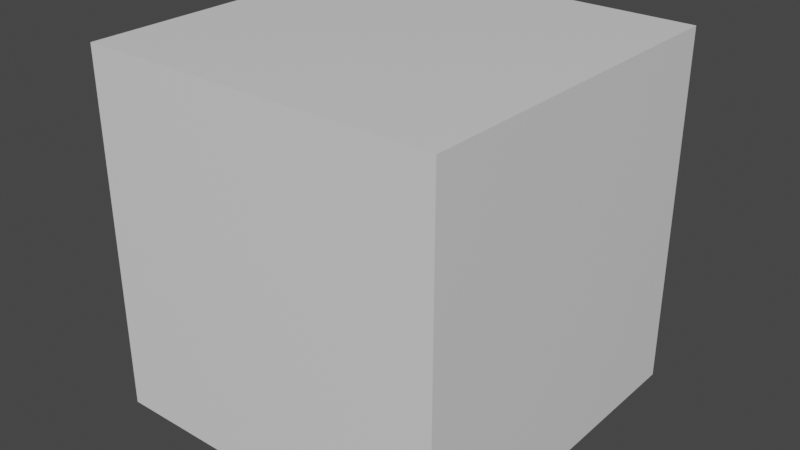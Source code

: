 # Source: Rock_Full.blend  (saved by Blender 2.93.21; exported with 4.5.12 LTS)
import bpy
from mathutils import Matrix  # noqa: F401  (used for matrix-valued properties, if any)

bpy.ops.wm.read_factory_settings(use_empty=True)
scene = bpy.context.scene
scene.name = 'Scene'

# ---- collections
col_collection = bpy.data.collections.new('Collection'); scene.collection.children.link(col_collection)

# ---- materials (node trees are filled in below, after node groups)
mat_material = bpy.data.materials.new('Material')
mat_material.alpha_threshold = 0.0
mat_material.use_transparent_shadow = False
mat_material.line_color = (0.0, 0.0, 0.0, 1.0)

# ---- material node trees
mat_material.use_nodes = True; mat_material.node_tree.nodes.clear()
_N = mat_material.node_tree.nodes; _L = mat_material.node_tree.links
n0 = _N.new('ShaderNodeOutputMaterial'); n0.name = 'Material Output'; n0.location = (300, 300)
n1 = _N.new('ShaderNodeBsdfPrincipled'); n1.name = 'Principled BSDF'; n1.location = (10, 300)
n1.distribution = 'GGX'
n1.subsurface_method = 'BURLEY'
n1.inputs[2].default_value = 0.4
n1.inputs[3].default_value = 1.45
n1.inputs[27].default_value = (0.0, 0.0, 0.0, 1.0)
n1.inputs[28].default_value = 1.0
_L.new(n1.outputs[0], n0.inputs[0])
n0.is_active_output = True

# ---- world
world_world = bpy.data.worlds.new('World'); scene.world = world_world
world_world.use_nodes = True; world_world.node_tree.nodes.clear()
_N = world_world.node_tree.nodes; _L = world_world.node_tree.links
n0 = _N.new('ShaderNodeOutputWorld'); n0.name = 'World Output'; n0.location = (300, 300)
n1 = _N.new('ShaderNodeBackground'); n1.name = 'Background'; n1.location = (10, 300)
n1.inputs[0].default_value = (0.05088, 0.05088, 0.05088, 1.0)
_L.new(n1.outputs[0], n0.inputs[0])
n0.is_active_output = True
world_world.color = (0.05088, 0.05088, 0.05088)
world_world.use_sun_shadow = False
world_world.sun_shadow_jitter_overblur = 0.0

# ---- meshes
me_cube = bpy.data.meshes.new('Cube')
me_cube.from_pydata([(1.0, 1.0, 1.0), (1.0, 1.0, -1.0), (1.0, -1.0, 1.0), (1.0, -1.0, -1.0), (-1.0, 1.0, 1.0), (-1.0, 1.0, -1.0), (-1.0, -1.0, 1.0), (-1.0, -1.0, -1.0)], [], [(0, 4, 6, 2), (3, 2, 6, 7), (7, 6, 4, 5), (5, 1, 3, 7), (1, 0, 2, 3), (5, 4, 0, 1)])
_uv = me_cube.uv_layers.new(name='UVMap')
_uv.uv.foreach_set('vector', [0.625, 0.5, 0.875, 0.5, 0.875, 0.75, 0.625, 0.75, 0.375, 0.75, 0.625, 0.75, 0.625, 1.0, 0.375, 1.0, 0.375, 0.0, 0.625, 0.0, 0.625, 0.25, 0.375, 0.25, 0.125, 0.5, 0.375, 0.5, 0.375, 0.75, 0.125, 0.75, 0.375, 0.5, 0.625, 0.5, 0.625, 0.75, 0.375, 0.75, 0.375, 0.25, 0.625, 0.25, 0.625, 0.5, 0.375, 0.5])
me_cube.materials.append(mat_material)
me_cube.use_remesh_preserve_volume = False
me_cube.use_remesh_preserve_attributes = False
me_cube.use_mirror_vertex_groups = False
me_cube.update()

# ---- objects
ob_cube = bpy.data.objects.new('Cube', me_cube)

# ---- transforms, parenting, visibility, modifiers, constraints
ob_cube.location = (0.0, 0.0, 0.0)
ob_cube.lock_rotations_4d = False
ob_cube.empty_display_type = 'ARROWS'
ob_cube.lineart.crease_threshold = 0.0

# ---- collection membership
col_collection.objects.link(ob_cube)

# ---- scene / render settings (as saved in the file)
scene.frame_start = 1; scene.frame_end = 250; scene.frame_set(1)
scene.render.engine = 'BLENDER_EEVEE_NEXT'
scene.cycles.use_denoising = False
scene.cycles.samples = 128
scene.cycles.sampling_pattern = 'TABULATED_SOBOL'
scene.cycles.use_adaptive_sampling = False
scene.cycles.use_light_tree = False
scene.view_settings.view_transform = 'Filmic'
bpy.context.view_layer.update()

# ---- added for rendering (the .blend has no active camera and no usable light): camera, sun
cam_auto = bpy.data.cameras.new('AutoCamera')
cam_auto.lens = 50.0
cam_auto.sensor_width = 36.0
cam_auto.clip_end = 1000.0
ob_auto_camera = bpy.data.objects.new('AutoCamera', cam_auto)
scene.collection.objects.link(ob_auto_camera)
ob_auto_camera.location = (3.20507, -3.84609, 2.56406)
ob_auto_camera.rotation_euler = (1.09748, -7.21219e-08, 0.694738)
scene.camera = ob_auto_camera
light_auto_sun = bpy.data.lights.new('AutoSun', 'SUN')
light_auto_sun.energy = 3.0
light_auto_sun.angle = 0.0523599
ob_auto_sun = bpy.data.objects.new('AutoSun', light_auto_sun)
scene.collection.objects.link(ob_auto_sun)
ob_auto_sun.rotation_euler = (0.872665, 0.174533, 0.523599)
bpy.context.view_layer.update()
